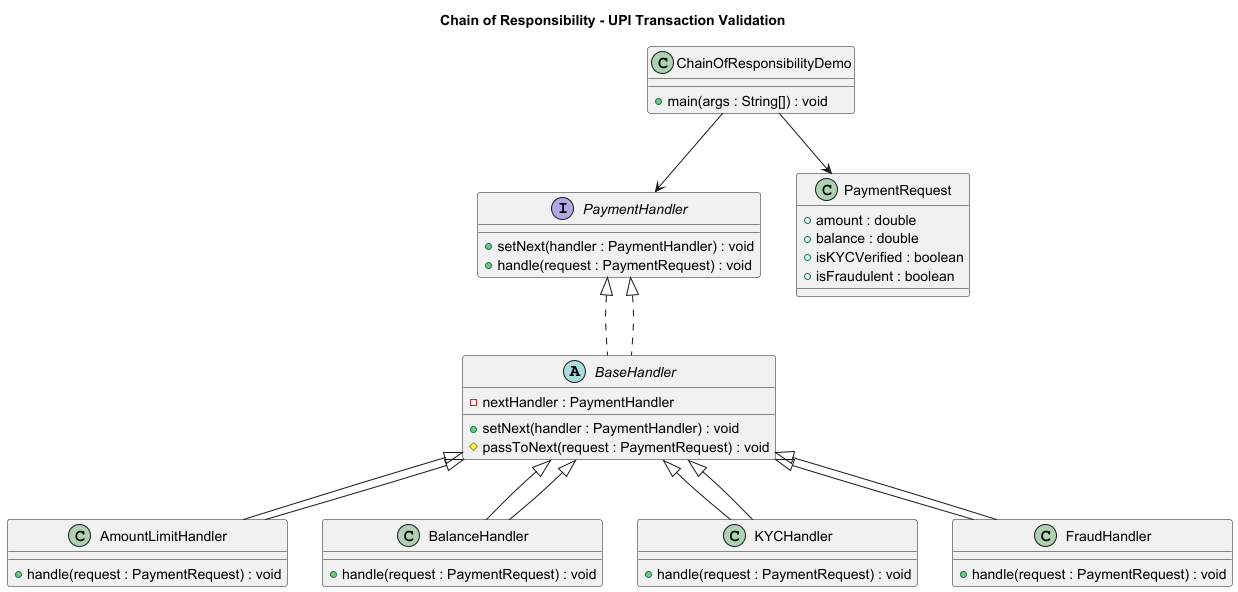

The diagram above was rendered by PlantUML. Its source (embedded in the PNG):
@startuml
title Chain of Responsibility - UPI Transaction Validation

interface PaymentHandler {
    + setNext(handler : PaymentHandler) : void
    + handle(request : PaymentRequest) : void
}

abstract class BaseHandler implements PaymentHandler {
    - nextHandler : PaymentHandler
    + setNext(handler : PaymentHandler) : void
    # passToNext(request : PaymentRequest) : void
}

class AmountLimitHandler extends BaseHandler {
    + handle(request : PaymentRequest) : void
}

class BalanceHandler extends BaseHandler {
    + handle(request : PaymentRequest) : void
}

class KYCHandler extends BaseHandler {
    + handle(request : PaymentRequest) : void
}

class FraudHandler extends BaseHandler {
    + handle(request : PaymentRequest) : void
}

class PaymentRequest {
    + amount : double
    + balance : double
    + isKYCVerified : boolean
    + isFraudulent : boolean
}

class ChainOfResponsibilityDemo {
    + main(args : String[]) : void
}

PaymentHandler <|.. BaseHandler
BaseHandler <|-- AmountLimitHandler
BaseHandler <|-- BalanceHandler
BaseHandler <|-- KYCHandler
BaseHandler <|-- FraudHandler
ChainOfResponsibilityDemo --> PaymentRequest
ChainOfResponsibilityDemo --> PaymentHandler

@enduml